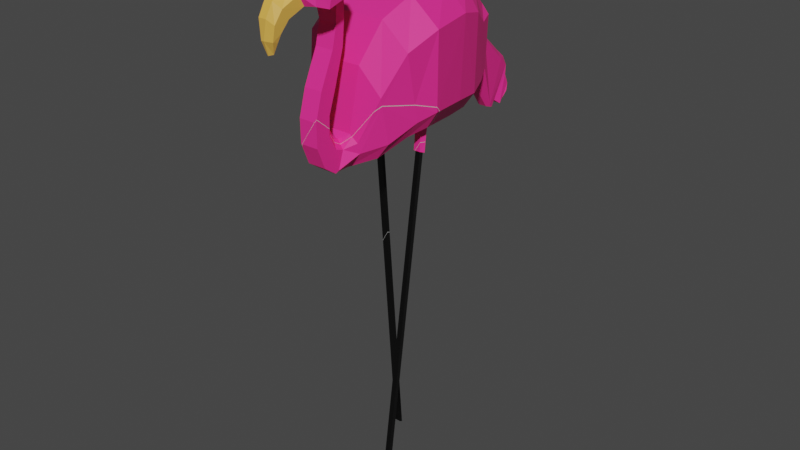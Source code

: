# Source: Flamingo_Broken.blend  (saved by Blender 2.82.7; exported with 4.5.12 LTS)
import bpy
from mathutils import Matrix  # noqa: F401  (used for matrix-valued properties, if any)

bpy.ops.wm.read_factory_settings(use_empty=True)
scene = bpy.context.scene
scene.name = 'Scene'

# ---- collections
col_collection = bpy.data.collections.new('Collection'); scene.collection.children.link(col_collection)

# ---- materials (node trees are filled in below, after node groups)
mat_material = bpy.data.materials.new('Material')
mat_material.alpha_threshold = 0.0
mat_material.use_transparent_shadow = False
mat_material.line_color = (0.0, 0.0, 0.0, 1.0)
mat_material_001 = bpy.data.materials.new('Material.001')
mat_material_001.use_transparent_shadow = False
mat_material_002 = bpy.data.materials.new('Material.002')
mat_material_002.use_transparent_shadow = False
mat_material_003 = bpy.data.materials.new('Material.003')
mat_material_003.use_transparent_shadow = False

# ---- material node trees
mat_material.use_nodes = True; mat_material.node_tree.nodes.clear()
_N = mat_material.node_tree.nodes; _L = mat_material.node_tree.links
n0 = _N.new('ShaderNodeOutputMaterial'); n0.name = 'Material Output'; n0.location = (300, 300)
n1 = _N.new('ShaderNodeBsdfPrincipled'); n1.name = 'Principled BSDF'; n1.location = (10, 300)
n1.distribution = 'GGX'
n1.subsurface_method = 'BURLEY'
n1.inputs[2].default_value = 0.4
n1.inputs[3].default_value = 1.45
n1.inputs[27].default_value = (0.0, 0.0, 0.0, 1.0)
n1.inputs[28].default_value = 1.0
_L.new(n1.outputs[0], n0.inputs[0])
n0.is_active_output = True
mat_material_001.use_nodes = True; mat_material_001.node_tree.nodes.clear()
_N = mat_material_001.node_tree.nodes; _L = mat_material_001.node_tree.links
n0 = _N.new('ShaderNodeOutputMaterial'); n0.name = 'Material Output'; n0.location = (300, 300)
n1 = _N.new('ShaderNodeBsdfPrincipled'); n1.name = 'Principled BSDF'; n1.location = (10, 300)
n1.distribution = 'GGX'
n1.subsurface_method = 'BURLEY'
n1.inputs[0].default_value = (1.0, 0.02843, 0.2754, 1.0)
n1.inputs[3].default_value = 1.45
n1.inputs[27].default_value = (0.0, 0.0, 0.0, 1.0)
n1.inputs[28].default_value = 1.0
_L.new(n1.outputs[0], n0.inputs[0])
n0.is_active_output = True
mat_material_002.use_nodes = True; mat_material_002.node_tree.nodes.clear()
_N = mat_material_002.node_tree.nodes; _L = mat_material_002.node_tree.links
n0 = _N.new('ShaderNodeOutputMaterial'); n0.name = 'Material Output'; n0.location = (300, 300)
n1 = _N.new('ShaderNodeBsdfPrincipled'); n1.name = 'Principled BSDF'; n1.location = (10, 300)
n1.distribution = 'GGX'
n1.subsurface_method = 'BURLEY'
n1.inputs[0].default_value = (0.0, 0.0, 0.0, 1.0)
n1.inputs[3].default_value = 1.45
n1.inputs[27].default_value = (0.0, 0.0, 0.0, 1.0)
n1.inputs[28].default_value = 1.0
_L.new(n1.outputs[0], n0.inputs[0])
n0.is_active_output = True
mat_material_003.use_nodes = True; mat_material_003.node_tree.nodes.clear()
_N = mat_material_003.node_tree.nodes; _L = mat_material_003.node_tree.links
n0 = _N.new('ShaderNodeOutputMaterial'); n0.name = 'Material Output'; n0.location = (300, 300)
n1 = _N.new('ShaderNodeBsdfPrincipled'); n1.name = 'Principled BSDF'; n1.location = (10, 300)
n1.distribution = 'GGX'
n1.subsurface_method = 'BURLEY'
n1.inputs[0].default_value = (0.8, 0.4348, 0.07629, 1.0)
n1.inputs[3].default_value = 1.45
n1.inputs[27].default_value = (0.0, 0.0, 0.0, 1.0)
n1.inputs[28].default_value = 1.0
_L.new(n1.outputs[0], n0.inputs[0])
n0.is_active_output = True

# ---- world
world_world = bpy.data.worlds.new('World'); scene.world = world_world
world_world.use_nodes = True; world_world.node_tree.nodes.clear()
_N = world_world.node_tree.nodes; _L = world_world.node_tree.links
n0 = _N.new('ShaderNodeOutputWorld'); n0.name = 'World Output'; n0.location = (300, 300)
n1 = _N.new('ShaderNodeBackground'); n1.name = 'Background'; n1.location = (10, 300)
n1.inputs[0].default_value = (0.05088, 0.05088, 0.05088, 1.0)
_L.new(n1.outputs[0], n0.inputs[0])
n0.is_active_output = True
world_world.color = (0.05088, 0.05088, 0.05088)
world_world.use_sun_shadow = False
world_world.sun_shadow_jitter_overblur = 0.0

# ---- meshes
me_flamingo_cell_004 = bpy.data.meshes.new('Flamingo_cell.004')
me_flamingo_cell_004.from_pydata([(-0.06727, -1.166, -0.5407), (0.06727, -1.166, -0.5407), (0.06727, -1.225, -0.3934), (0.06727, -1.227, -0.2264), (0.1378, -0.9453, -0.4277), (0.06727, -1.002, -0.4696), (0.06727, -1.065, -0.4483), (0.06727, -1.117, -0.3432), (0.4301, -0.5339, -0.275), (0.372, -0.6566, -0.3219), (0.289, -0.6516, -0.4395), (0.2706, -0.8109, -0.4437), (0.1772, -0.8057, -0.5613), (-0.03235, -0.9238, -0.6209), (0.1378, -0.9266, -0.5027), (0.03235, -0.9238, -0.6209), (-0.06727, -1.043, -0.5944), (-0.03586, -1.051, -0.6198), (-0.06727, -1.072, -0.6055), (0.03586, -1.051, -0.6198), (0.06727, -1.043, -0.5944), (0.06727, -1.072, -0.6055), (0.3531, -0.5331, -0.394), (0.4311, -0.5351, -0.2426), (0.4253, -0.5045, -0.2768), (0.3764, -0.686, -0.1976), (0.2843, -0.8828, -0.1697), (0.2428, -0.9115, -0.2073), (0.09725, -0.9493, -0.3921), (0.06727, -1.222, -0.2085), (0.06727, -1.115, -0.2978), (0.04994, -1.101, -0.3356), (0.05231, -1.227, -0.2264), (-0.05882, -1.225, -0.3934), (0.3472, -0.5001, -0.3966), (0.03822, -0.9929, -0.4434), (0.02959, -1.035, -0.4207), (0.3316, -0.5264, -0.3978), (0.3304, -0.5331, -0.394), (0.233, -0.6516, -0.4395), (-0.06727, -1.217, -0.4124), (0.0643, -0.8057, -0.5613), (-0.06727, -1.034, -0.5662), (-0.07591, -1.029, -0.5831), (-0.03804, -0.9191, -0.6185), (-0.03803, -0.9239, -0.6145), (0.4311, -0.5351, -0.2426), (0.4253, -0.5045, -0.2768), (0.3764, -0.686, -0.1976), (0.2843, -0.8828, -0.1697), (0.2428, -0.9115, -0.2073), (0.09725, -0.9493, -0.3921), (0.06727, -1.115, -0.2978), (0.04994, -1.101, -0.3356), (0.06727, -1.222, -0.2085), (0.05231, -1.227, -0.2264), (-0.05882, -1.225, -0.3934), (0.3472, -0.5001, -0.3966), (0.03822, -0.9929, -0.4434), (0.02959, -1.035, -0.4207), (0.3316, -0.5264, -0.3978), (0.3304, -0.5331, -0.394), (0.233, -0.6516, -0.4395), (-0.06727, -1.217, -0.4124), (0.0643, -0.8057, -0.5613), (-0.06727, -1.034, -0.5662), (-0.07591, -1.029, -0.5831), (-0.03804, -0.9191, -0.6185), (-0.03803, -0.9239, -0.6145)], [], [(8, 46, 48, 9), (41, 12, 15, 13, 67), (9, 48, 49, 11), (11, 49, 50, 4, 14), (14, 4, 5, 20), (13, 15, 19, 17), (0, 1, 2, 56, 63), (16, 18, 0, 63, 65), (6, 5, 58, 59), (16, 17, 18), (19, 20, 21), (8, 9, 10, 22), (9, 11, 12, 10), (11, 14, 15, 12), (19, 15, 14, 20), (13, 17, 16, 43, 45), (17, 19, 21, 1, 0, 18), (59, 53, 7, 6), (1, 21, 20, 5, 6, 7, 52, 54, 3, 2), (57, 47, 8, 22), (60, 57, 22), (24, 34, 37, 61, 62, 64, 44, 68, 66, 42, 40, 33, 32, 29, 30, 31, 36, 35, 28, 27, 26, 25, 23), (45, 67, 13), (65, 43, 16), (50, 51, 4), (38, 60, 22), (51, 58, 5, 4), (39, 38, 22, 10), (47, 46, 8), (53, 52, 7), (55, 56, 2, 3), (54, 55, 3), (41, 39, 10, 12)])
me_flamingo_cell_004.polygons.foreach_set('material_index', [1, 1, 1, 1, 1, 1, 1, 1, 1, 1, 1, 1, 1, 1, 1, 1, 1, 1, 1, 1, 1, 0, 1, 1, 1, 1, 1, 1, 1, 1, 1, 1, 1])
_k = set([(23, 24), (23, 25), (24, 34), (25, 26), (26, 27), (27, 28), (28, 35), (29, 30), (29, 32), (30, 31), (31, 36), (32, 33), (33, 40), (34, 37), (35, 36), (37, 61), (38, 39), (38, 60), (39, 41), (40, 42), (41, 67), (42, 66), (43, 45), (43, 65), (44, 64), (44, 68), (45, 67), (46, 47), (46, 48), (47, 57), (48, 49), (49, 50), (50, 51), (51, 58), (52, 53), (52, 54), (53, 59), (54, 55), (55, 56), (56, 63), (57, 60), (58, 59), (61, 62), (62, 64), (63, 65), (66, 68)])
me_flamingo_cell_004.attributes.new('sharp_edge', 'BOOLEAN', 'EDGE').data.foreach_set('value', [ (min(e.vertices), max(e.vertices)) in _k for e in me_flamingo_cell_004.edges])
_uv = me_flamingo_cell_004.uv_layers.new(name='UVMap')
_uv.uv.foreach_set('vector', [0.433, 0.7471, 0.4325, 0.7553, 0.3685, 0.7667, 0.3809, 0.7353, 0.3177, 0.675, 0.3177, 0.675, 0.2676, 0.66, 0.2676, 0.66, 0.2696, 0.6606, 0.3809, 0.7353, 0.3685, 0.7667, 0.285, 0.7737, 0.3155, 0.7046, 0.3155, 0.7046, 0.285, 0.7737, 0.2728, 0.7642, 0.2585, 0.7087, 0.2664, 0.6898, 0.2664, 0.6898, 0.2585, 0.7087, 0.2346, 0.6981, 0.2171, 0.6667, 0.2676, 0.66, 0.2676, 0.66, 0.2136, 0.6603, 0.2136, 0.6603, 0.1651, 0.6802, 0.1651, 0.6802, 0.1399, 0.7173, 0.1399, 0.7173, 0.1432, 0.7125, 0.2171, 0.6667, 0.2048, 0.6639, 0.1651, 0.6802, 0.1432, 0.7125, 0.2211, 0.6738, 0.2076, 0.7035, 0.2346, 0.6981, 0.2383, 0.7047, 0.2203, 0.7104, 0.2171, 0.6667, 0.2136, 0.6603, 0.2048, 0.6639, 0.2136, 0.6603, 0.2171, 0.6667, 0.2048, 0.6639, 0.433, 0.7471, 0.3809, 0.7353, 0.383, 0.7057, 0.4333, 0.7172, 0.3809, 0.7353, 0.3155, 0.7046, 0.3177, 0.675, 0.383, 0.7057, 0.3155, 0.7046, 0.2664, 0.6898, 0.2676, 0.66, 0.3177, 0.675, 0.2136, 0.6603, 0.2676, 0.66, 0.2664, 0.6898, 0.2171, 0.6667, 0.2676, 0.66, 0.2136, 0.6603, 0.2171, 0.6667, 0.2232, 0.6695, 0.2676, 0.6616, 0.2136, 0.6603, 0.2136, 0.6603, 0.2048, 0.6639, 0.1651, 0.6802, 0.1651, 0.6802, 0.2048, 0.6639, 0.2203, 0.7104, 0.1925, 0.7319, 0.1856, 0.73, 0.2076, 0.7035, 0.1651, 0.6802, 0.2048, 0.6639, 0.2171, 0.6667, 0.2346, 0.6981, 0.2076, 0.7035, 0.1856, 0.73, 0.1864, 0.7414, 0.1412, 0.7639, 0.139, 0.7594, 0.1399, 0.7173, 0.4473, 0.7165, 0.4454, 0.7467, 0.433, 0.7471, 0.4333, 0.7172, 0.4361, 0.7162, 0.4473, 0.7165, 0.4333, 0.7172, 0.5523, 0.4728, 0.5505, 0.3846, 0.5612, 0.378, 0.5639, 0.3794, 0.6122, 0.3198, 0.6749, 0.1957, 0.721, 0.1285, 0.723, 0.1305, 0.7656, 0.1311, 0.7676, 0.1427, 0.8423, 0.2174, 0.8454, 0.2299, 0.8463, 0.3538, 0.8442, 0.3682, 0.8008, 0.3248, 0.795, 0.2998, 0.7683, 0.2506, 0.751, 0.2429, 0.7333, 0.2906, 0.7179, 0.4364, 0.7062, 0.4706, 0.6261, 0.4925, 0.5647, 0.4917, 0.2676, 0.6616, 0.2696, 0.6606, 0.2676, 0.66, 0.2211, 0.6738, 0.2232, 0.6695, 0.2171, 0.6667, 0.2728, 0.7642, 0.2568, 0.7176, 0.2585, 0.7087, 0.4333, 0.7172, 0.4361, 0.7162, 0.4333, 0.7172, 0.2568, 0.7176, 0.2383, 0.7047, 0.2346, 0.6981, 0.2585, 0.7087, 0.383, 0.7057, 0.4333, 0.7172, 0.4333, 0.7172, 0.383, 0.7057, 0.4454, 0.7467, 0.4325, 0.7553, 0.433, 0.7471, 0.1925, 0.7319, 0.1864, 0.7414, 0.1856, 0.73, 0.139, 0.7594, 0.1399, 0.7173, 0.1399, 0.7173, 0.139, 0.7594, 0.1412, 0.7639, 0.139, 0.7594, 0.139, 0.7594, 0.3177, 0.675, 0.383, 0.7057, 0.383, 0.7057, 0.3177, 0.675])
me_flamingo_cell_004.materials.append(mat_material)
me_flamingo_cell_004.materials.append(mat_material_001)
me_flamingo_cell_004.materials.append(mat_material_002)
me_flamingo_cell_004.materials.append(mat_material_003)
me_flamingo_cell_004.use_remesh_fix_poles = True
me_flamingo_cell_004.use_remesh_preserve_attributes = False
me_flamingo_cell_004.use_mirror_vertex_groups = False
me_flamingo_cell_004.update()
me_flamingo_cell_002 = bpy.data.meshes.new('Flamingo_cell.002')
me_flamingo_cell_002.from_pydata([(-0.06727, -1.225, -0.3934), (-0.06727, -1.227, -0.2264), (-0.06727, -1.174, -0.04396), (0.06727, -1.174, -0.04396), (-0.06727, -1.069, 0.1824), (0.06727, -1.069, 0.1824), (-0.06727, -1.032, 0.3341), (0.06727, -1.032, 0.3341), (-0.08199, -1.045, 0.455), (0.08199, -1.045, 0.455), (-0.1963, -1.115, 0.5121), (0.1963, -1.115, 0.5121), (-0.2005, -1.224, 0.4843), (0.2005, -1.224, 0.4843), (-0.1653, -1.297, 0.5077), (0.1653, -1.297, 0.5077), (-0.09946, -1.321, 0.5041), (0.09946, -1.321, 0.5041), (-0.07672, -1.42, 0.4491), (0.07672, -1.42, 0.4491), (-0.06113, -1.469, 0.3757), (0.06113, -1.469, 0.3757), (-0.04526, -1.483, 0.3223), (0.04526, -1.483, 0.3223), (0.01849, -1.492, 0.2518), (0.04964, 0.5961, -0.6607), (-0.04964, 0.5961, -0.6607), (0.03472, 0.6388, -0.6267), (-0.03472, 0.6388, -0.6267), (0.05379, 0.6904, -0.6627), (-0.05379, 0.6904, -0.6627), (0.03194, 0.7262, -0.6615), (-0.03194, 0.7262, -0.6615), (0.2724, 0.1465, 0.1102), (0.1973, 0.1444, 0.2918), (0.2268, -0.02133, 0.4058), (0.3483, -0.02077, 0.2272), (-0.1973, 0.1444, 0.2918), (-0.2724, 0.1465, 0.1102), (-0.3483, -0.02077, 0.2272), (-0.2268, -0.02133, 0.4058), (-0.3982, -0.2229, 0.2762), (-0.228, -0.2219, 0.4532), (0.228, -0.2219, 0.4532), (0.3982, -0.2229, 0.2762), (-0.4469, -0.5531, 0.2585), (-0.236, -0.5546, 0.435), (0.236, -0.5546, 0.435), (0.4469, -0.5531, 0.2585), (-0.3887, -0.7688, 0.1527), (-0.2005, -0.7779, 0.3256), (0.2005, -0.7779, 0.3256), (0.3887, -0.7688, 0.1527), (-0.2871, -0.8973, -0.1145), (-0.1236, -0.9062, 0.05803), (0.1236, -0.9062, 0.05803), (0.2871, -0.8973, -0.1145), (-0.1378, -0.9453, -0.4277), (-0.07912, -0.9511, -0.3763), (0.07912, -0.9511, -0.3763), (-0.06727, -1.002, -0.4696), (-0.008911, -0.9841, -0.417), (0.008911, -0.9841, -0.417), (-0.06727, -1.065, -0.4483), (-0.009437, -1.019, -0.406), (0.009437, -1.019, -0.406), (-0.06727, -1.117, -0.3432), (-0.009803, -1.063, -0.3181), (0.009803, -1.063, -0.3181), (-0.06727, -1.112, -0.2139), (-0.01004, -1.059, -0.2082), (0.01004, -1.059, -0.2082), (0.06727, -1.112, -0.2139), (-0.06727, -1.054, -0.04972), (-0.01017, -1.004, -0.0521), (0.01017, -1.004, -0.0521), (0.06727, -1.054, -0.04972), (-0.06727, -0.9817, 0.1828), (-0.01019, -0.9314, 0.1831), (0.01019, -0.9314, 0.1831), (0.06727, -0.9817, 0.1828), (-0.06727, -0.9647, 0.3482), (-0.01012, -0.9138, 0.3589), (0.01012, -0.9138, 0.3589), (0.06727, -0.9647, 0.3482), (-0.08199, -0.9788, 0.4817), (-0.02468, -0.9292, 0.5018), (0.02468, -0.9292, 0.5018), (0.08199, -0.9788, 0.4817), (-0.1963, -1.072, 0.6246), (-0.1389, -1.05, 0.682), (0.1389, -1.05, 0.682), (0.1963, -1.072, 0.6246), (-0.2005, -1.179, 0.6675), (-0.1431, -1.164, 0.7282), (0.1431, -1.164, 0.7282), (0.2005, -1.179, 0.6675), (-0.1653, -1.291, 0.6664), (-0.1079, -1.288, 0.7285), (0.1079, -1.288, 0.7285), (0.1653, -1.291, 0.6664), (-0.09946, -1.361, 0.5766), (-0.04212, -1.383, 0.6186), (0.04212, -1.383, 0.6186), (0.09946, -1.361, 0.5766), (-0.07672, -1.467, 0.517), (-0.02882, -1.495, 0.5582), (0.02882, -1.495, 0.5582), (0.07672, -1.467, 0.517), (-0.06113, -1.516, 0.4313), (-0.02739, -1.548, 0.4698), (0.02739, -1.548, 0.4698), (0.06113, -1.516, 0.4313), (-0.04526, -1.519, 0.3327), (-0.01027, -1.555, 0.343), (0.01027, -1.555, 0.343), (0.04526, -1.519, 0.3327), (-0.002598, -1.519, 0.2487), (-0.01849, -1.492, 0.2518), (0.002598, -1.519, 0.2487), (0.2129, 0.2824, 0.1205), (0.1555, 0.2848, 0.1835), (-0.1555, 0.2848, 0.1835), (-0.2129, 0.2824, 0.1205), (0.0938, 0.4202, -0.1053), (0.03038, 0.4283, -0.04853), (-0.03038, 0.4283, -0.04853), (-0.0938, 0.4202, -0.1053), (0.06834, 0.6629, -0.3156), (0.01278, 0.6801, -0.2637), (-0.01278, 0.6801, -0.2637), (-0.06834, 0.6629, -0.3156), (0.05379, 0.7453, -0.3839), (0.00925, 0.7708, -0.3364), (-0.00925, 0.7708, -0.3364), (-0.05379, 0.7453, -0.3839), (0.05379, 0.7407, -0.455), (0.008366, 0.7693, -0.4067), (-0.008366, 0.7693, -0.4067), (-0.05379, 0.7407, -0.455), (0.05379, 0.7735, -0.5281), (0.005572, 0.8033, -0.4797), (-0.005572, 0.8033, -0.4797), (-0.05379, 0.7735, -0.5281), (0.005081, 0.7976, -0.5236), (0.05379, 0.7647, -0.5871), (-0.05379, 0.7647, -0.5871), (-0.005081, 0.7976, -0.5236), (0.162, 0.1681, -0.4195), (0.2558, 0.167, -0.3004), (0.3316, -0.01381, -0.3187), (0.2453, -0.01352, -0.4377), (-0.2558, 0.167, -0.3004), (-0.162, 0.1681, -0.4195), (-0.2453, -0.01352, -0.4377), (-0.3316, -0.01381, -0.3187), (-0.2692, -0.2752, -0.4227), (-0.3815, -0.2363, -0.2934), (0.3815, -0.2363, -0.2934), (0.2956, -0.4561, -0.4086), (-0.284, -0.3151, -0.4125), (-0.4301, -0.5339, -0.275), (0.2777, -0.5097, -0.4073), (-0.289, -0.6516, -0.4395), (-0.372, -0.6566, -0.3219), (-0.1772, -0.8057, -0.5613), (-0.2706, -0.8109, -0.4437), (-0.1378, -0.9266, -0.5027), (0.1159, 0.2635, -0.363), (0.2129, 0.2646, -0.2424), (-0.2129, 0.2646, -0.2424), (-0.1159, 0.2635, -0.363), (0.02112, 0.3779, -0.4042), (0.1235, 0.3818, -0.2845), (-0.1235, 0.3818, -0.2845), (-0.02112, 0.3779, -0.4042), (0.06, 0.5588, -0.6282), (0.02918, 0.5509, -0.6518), (0.05634, 0.5755, -0.6566), (-0.02918, 0.5509, -0.6518), (-0.06, 0.5588, -0.6282), (-0.05634, 0.5755, -0.6566), (-0.3, -0.2368, -0.4122), (-0.3531, -0.5331, -0.394), (0.3, -0.2358, -0.4178), (-0.2614, -0.3028, -0.4696), (-0.2749, -0.3436, -0.4892), (0.2592, -0.4823, -0.4637), (0.2774, -0.4485, -0.4829), (0.0, -0.01352, -0.4377), (0.0, -0.2368, -0.4122), (0.0, -0.5331, -0.394), (0.01319, -0.3575, -0.4086), (-0.003159, -0.4124, -0.4099), (0.008979, -0.3529, -0.4771), (-0.002732, -0.4236, -0.4745), (0.1946, -0.01352, -0.4377), (0.238, -0.236, -0.4167), (0.2802, -0.5331, -0.394), (0.2373, -0.4358, -0.4086), (0.2197, -0.4896, -0.4078), (0.2219, -0.4352, -0.4957), (0.2051, -0.4702, -0.466), (-0.2272, -0.2368, -0.4122), (-0.2674, -0.5331, -0.394), (-0.2007, -0.2962, -0.4142), (-0.2159, -0.3387, -0.4119), (-0.1958, -0.3126, -0.4675), (-0.2089, -0.3457, -0.49), (-0.2573, -0.3024, -0.6133), (-0.2657, -0.3208, -0.6162), (-0.2051, -0.3099, -0.6157), (-0.213, -0.3262, -0.6121), (0.2219, -0.452, -0.6041), (0.2051, -0.4823, -0.6049), (-0.2614, -0.296, -0.6136), (-0.2749, -0.3257, -0.6162), (-0.1958, -0.3053, -0.6158), (-0.2089, -0.3325, -0.6119), (0.4313, -0.5352, -0.2381), (0.4247, -0.5005, -0.2771), (0.3766, -0.6872, -0.1922), (0.2846, -0.8842, -0.1643), (0.2471, -0.9102, -0.1985), (0.0958, -0.9495, -0.3909), (0.06727, -1.221, -0.2058), (0.06727, -1.115, -0.2946), (0.04874, -1.1, -0.3351), (0.0501, -1.227, -0.2264), (-0.06082, -1.225, -0.3934), (0.3465, -0.4963, -0.3969), (0.03702, -0.9925, -0.4423), (0.02849, -1.034, -0.4199), (0.3292, -0.5257, -0.3982), (0.3278, -0.5331, -0.394), (0.2306, -0.6516, -0.4395), (-0.06727, -1.219, -0.4079), (0.2592, -0.4862, -0.5354), (0.2145, -0.4836, -0.6042), (0.06217, -0.8057, -0.5613), (-0.06727, -1.033, -0.5639), (-0.07659, -1.028, -0.5823), (0.2774, -0.4544, -0.535), (0.2309, -0.4537, -0.6049), (-0.03917, -0.9182, -0.6181), (-0.03916, -0.9239, -0.6132), (0.2257, -0.4594, -0.6079), (0.2152, -0.4781, -0.6078), (-0.213, -0.2609, -1.427), (-0.2573, -0.2299, -1.519), (-0.2051, -0.2448, -1.429), (-0.2657, -0.2488, -1.515), (0.2257, -0.4594, -0.6079), (0.2309, -0.4537, -0.6049), (0.2152, -0.4781, -0.6078), (0.2145, -0.4836, -0.6042), (0.4313, -0.5352, -0.2381), (0.4247, -0.5005, -0.2771), (0.3766, -0.6872, -0.1922), (0.2846, -0.8842, -0.1643), (0.2471, -0.9102, -0.1985), (0.0958, -0.9495, -0.3909), (0.06727, -1.115, -0.2946), (0.04874, -1.1, -0.3351), (0.06727, -1.221, -0.2058), (0.0501, -1.227, -0.2264), (-0.06082, -1.225, -0.3934), (0.3465, -0.4963, -0.3969), (0.03702, -0.9925, -0.4423), (0.02849, -1.034, -0.4199), (0.3292, -0.5257, -0.3982), (0.3278, -0.5331, -0.394), (0.2306, -0.6516, -0.4395), (-0.06727, -1.219, -0.4079), (0.2592, -0.4862, -0.5354), (0.2774, -0.4544, -0.535), (0.06217, -0.8057, -0.5613), (-0.06727, -1.033, -0.5639), (-0.07659, -1.028, -0.5823), (-0.03917, -0.9182, -0.6181), (-0.03916, -0.9239, -0.6132), (-0.2657, -0.2488, -1.515), (-0.213, -0.2609, -1.427), (-0.2051, -0.2448, -1.429), (-0.2573, -0.2299, -1.519)], [], [(37, 34, 121, 122), (150, 36, 44, 158), (160, 156, 185, 186), (33, 149, 169, 120), (34, 37, 40, 35), (196, 151, 184, 197), (43, 42, 46, 47), (39, 155, 157, 41), (35, 40, 42, 43), (158, 44, 48, 256, 257), (45, 161, 164, 49), (41, 157, 161, 45), (144, 145, 31, 32, 146, 147), (47, 46, 50, 51), (53, 166, 167, 57), (51, 50, 54, 55), (49, 164, 166, 53), (55, 54, 58, 59), (154, 189, 190, 203, 182), (59, 58, 61, 62), (57, 167, 278, 277, 60), (62, 61, 64, 65), (4, 6, 81, 77, 73, 69, 66, 63, 60, 277, 236, 0, 1, 2), (65, 64, 67, 68), (68, 67, 70, 71), (0, 266, 265, 1), (2, 3, 5, 4), (71, 70, 74, 75), (1, 265, 264, 3, 2), (75, 74, 78, 79), (6, 7, 9, 8), (79, 78, 82, 83), (4, 5, 7, 6), (81, 6, 8, 85), (9, 88, 92, 11), (85, 8, 10, 89), (7, 84, 88, 9), (83, 82, 86, 87), (11, 92, 96, 13), (87, 86, 90, 91), (8, 9, 11, 10), (89, 10, 12, 93), (12, 13, 15, 14), (91, 90, 94, 95), (10, 11, 13, 12), (93, 12, 14, 97), (15, 100, 104, 17), (97, 14, 16, 101), (13, 96, 100, 15), (95, 94, 98, 99), (103, 102, 106, 107), (99, 98, 102, 103), (14, 15, 17, 16), (101, 16, 18, 105), (18, 19, 21, 20), (16, 17, 19, 18), (105, 18, 20, 109), (17, 104, 108, 19), (21, 112, 116, 23), (109, 20, 22, 113), (19, 108, 112, 21), (107, 106, 110, 111), (22, 23, 24, 118), (111, 110, 114, 115), (20, 21, 23, 22), (113, 22, 118), (170, 123, 127, 174), (23, 116, 24), (115, 114, 117, 119), (174, 127, 131, 180), (152, 38, 123, 170), (155, 39, 38, 152), (120, 169, 173, 124), (122, 121, 125, 126), (132, 25, 27, 136), (126, 125, 129, 130), (124, 173, 176, 128), (136, 27, 29, 140), (130, 129, 133, 134), (28, 139, 143, 30), (25, 26, 28, 27), (26, 135, 139, 28), (134, 133, 137, 138), (138, 137, 141, 142), (140, 29, 31, 145), (27, 28, 30, 29), (29, 30, 32, 31), (30, 143, 146, 32), (142, 141, 144, 147), (34, 35, 36, 33), (40, 37, 38, 39), (39, 41, 42, 40), (44, 36, 35, 43), (46, 42, 41, 45), (43, 47, 48, 44), (47, 51, 52, 48), (45, 49, 50, 46), (49, 53, 54, 50), (56, 52, 51, 55), (55, 59, 261, 260, 56), (53, 57, 58, 54), (59, 62, 268, 261), (57, 60, 61, 58), (60, 63, 64, 61), (65, 68, 263, 269), (63, 66, 67, 64), (66, 69, 70, 67), (72, 262, 263, 68, 71), (69, 73, 74, 70), (76, 72, 71, 75), (75, 79, 80, 76), (73, 77, 78, 74), (77, 81, 82, 78), (84, 80, 79, 83), (83, 87, 88, 84), (81, 85, 86, 82), (85, 89, 90, 86), (92, 88, 87, 91), (89, 93, 94, 90), (96, 92, 91, 95), (95, 99, 100, 96), (93, 97, 98, 94), (97, 101, 102, 98), (104, 100, 99, 103), (106, 102, 101, 105), (103, 107, 108, 104), (107, 111, 112, 108), (105, 109, 110, 106), (109, 113, 114, 110), (116, 112, 111, 115), (115, 119, 24, 116), (113, 118, 117, 114), (121, 34, 33, 120), (37, 122, 123, 38), (122, 126, 127, 123), (120, 124, 125, 121), (124, 128, 129, 125), (131, 127, 126, 130), (130, 134, 135, 131), (128, 132, 133, 129), (134, 138, 139, 135), (132, 136, 137, 133), (136, 140, 141, 137), (143, 139, 138, 142), (142, 147, 146, 143), (140, 145, 144, 141), (149, 33, 36, 150), (176, 177, 178), (179, 180, 181), (153, 154, 155, 152), (151, 148, 149, 150), (150, 158, 184, 151), (157, 155, 154, 182), (182, 183, 161, 157), (158, 257, 267, 184), (164, 161, 183, 163), (163, 165, 166, 164), (167, 166, 165, 279, 280), (148, 168, 169, 149), (171, 153, 152, 170), (175, 171, 170, 174), (173, 169, 168, 172), (172, 177, 176, 173), (179, 175, 174, 180), (156, 160, 183, 182), (162, 159, 184, 267, 270), (205, 156, 182, 203), (200, 162, 270, 271, 198), (202, 201, 213, 214), (206, 160, 186, 208), (159, 162, 187, 188), (199, 159, 188, 201), (205, 192, 194, 207), (200, 193, 195, 202), (207, 194, 195, 208), (206, 193, 191, 204), (199, 192, 190, 197), (172, 175, 179, 177), (148, 151, 196, 189, 154, 153), (76, 80, 84, 7, 5, 3, 264, 262, 72), (165, 276, 279), (177, 179, 181, 26, 25, 178), (171, 175, 172, 168), (159, 199, 197, 184), (162, 200, 202, 187), (192, 199, 201, 194), (194, 201, 202, 195), (193, 200, 198, 191), (189, 196, 197, 190), (191, 198, 271, 272, 163, 183, 204), (148, 153, 171, 168), (160, 206, 204, 183), (208, 186, 216, 218), (156, 205, 207, 185), (193, 206, 208, 195), (192, 205, 203, 190), (188, 187, 274, 275), (201, 188, 275, 243, 213), (187, 202, 214, 255, 274), (211, 212, 282, 283), (185, 207, 217, 215), (186, 185, 215, 216), (207, 208, 218, 217), (254, 255, 214), (246, 254, 214, 213), (209, 210, 216, 215), (211, 209, 215, 217), (210, 212, 218, 216), (212, 211, 217, 218), (209, 211, 283, 284), (212, 210, 281, 282), (210, 209, 284, 281), (119, 117, 118, 24), (26, 181, 180), (135, 26, 180, 131), (176, 178, 25), (176, 25, 132, 128), (248, 251, 249, 250), (259, 258, 52, 56), (258, 256, 48, 52), (229, 273, 240, 241, 245, 244, 239, 235, 234, 233, 230, 220, 219, 221, 222, 223, 224, 231, 232, 227, 226, 225, 228), (242, 237, 238, 247, 252, 253), (260, 259, 56), (269, 268, 62, 65), (163, 272, 276, 165), (236, 266, 0), (243, 246, 213), (280, 278, 167)])
me_flamingo_cell_002.polygons.foreach_set('material_index', [1, 1, 1, 1, 1, 1, 1, 1, 1, 1, 1, 1, 1, 1, 1, 1, 1, 1, 1, 1, 1, 1, 1, 1, 1, 1, 1, 1, 1, 1, 1, 1, 1, 1, 1, 1, 1, 1, 1, 1, 1, 1, 1, 1, 1, 1, 1, 1, 1, 1, 3, 1, 1, 3, 3, 3, 3, 3, 3, 3, 3, 3, 3, 3, 3, 3, 1, 3, 3, 1, 1, 1, 1, 1, 1, 1, 1, 1, 1, 1, 1, 1, 1, 1, 1, 1, 1, 1, 1, 1, 1, 1, 1, 1, 1, 1, 1, 1, 1, 1, 1, 1, 1, 1, 1, 1, 1, 1, 1, 1, 1, 1, 1, 1, 1, 1, 1, 1, 1, 1, 1, 1, 1, 1, 3, 3, 3, 3, 3, 3, 3, 3, 1, 1, 1, 1, 1, 1, 1, 1, 1, 1, 1, 1, 1, 1, 1, 1, 1, 1, 1, 1, 1, 1, 1, 1, 1, 1, 1, 1, 1, 1, 1, 1, 1, 1, 1, 1, 1, 1, 1, 1, 1, 1, 1, 1, 1, 1, 1, 1, 1, 1, 1, 1, 1, 1, 1, 1, 1, 1, 1, 1, 1, 1, 1, 1, 1, 1, 1, 2, 1, 1, 1, 1, 1, 1, 1, 1, 1, 2, 2, 2, 1, 1, 1, 1, 1, 0, 1, 1, 0, 0, 1, 1, 1, 1, 1, 1])
_k = set([(219, 220), (219, 221), (220, 230), (221, 222), (222, 223), (223, 224), (224, 231), (225, 226), (225, 228), (226, 227), (227, 232), (228, 229), (229, 273), (230, 233), (231, 232), (233, 234), (234, 235), (235, 239), (236, 266), (236, 277), (237, 238), (237, 242), (238, 247), (239, 244), (240, 241), (240, 273), (241, 245), (242, 253), (243, 246), (243, 275), (244, 245), (246, 254), (247, 252), (248, 250), (248, 251), (249, 250), (249, 251), (252, 253), (254, 255), (255, 274), (256, 257), (256, 258), (257, 267), (258, 259), (259, 260), (260, 261), (261, 268), (262, 263), (262, 264), (263, 269), (264, 265), (265, 266), (267, 270), (268, 269), (270, 271), (271, 272), (272, 276), (274, 275), (276, 279), (277, 278), (278, 280), (279, 280), (281, 282), (281, 284), (282, 283), (283, 284)])
me_flamingo_cell_002.attributes.new('sharp_edge', 'BOOLEAN', 'EDGE').data.foreach_set('value', [ (min(e.vertices), max(e.vertices)) in _k for e in me_flamingo_cell_002.edges])
_uv = me_flamingo_cell_002.uv_layers.new(name='UVMap')
_uv.uv.foreach_set('vector', [0.7206, 0.89, 0.7206, 0.89, 0.7801, 0.8627, 0.7801, 0.8627, 0.6535, 0.7361, 0.6505, 0.8737, 0.5648, 0.886, 0.5591, 0.7425, 0.5257, 0.7125, 0.5427, 0.7099, 0.531, 0.6981, 0.5136, 0.6932, 0.7215, 0.8442, 0.7302, 0.7408, 0.7715, 0.7554, 0.7791, 0.8468, 0.7206, 0.89, 0.7206, 0.89, 0.6503, 0.9187, 0.6503, 0.9187, 0.6536, 0.7062, 0.6536, 0.7062, 0.5594, 0.7112, 0.5593, 0.7115, 0.5653, 0.9306, 0.5653, 0.9306, 0.4242, 0.926, 0.4242, 0.926, 0.6505, 0.8737, 0.6535, 0.7361, 0.5591, 0.7425, 0.5648, 0.886, 0.6503, 0.9187, 0.6503, 0.9187, 0.5653, 0.9306, 0.5653, 0.9306, 0.5591, 0.7425, 0.5648, 0.886, 0.4248, 0.8816, 0.4324, 0.7564, 0.4471, 0.7466, 0.4248, 0.8816, 0.433, 0.7471, 0.3809, 0.7353, 0.3333, 0.8549, 0.5648, 0.886, 0.5591, 0.7425, 0.433, 0.7471, 0.4248, 0.8816, 0.9976, 0.6845, 0.9836, 0.6685, 0.9673, 0.6498, 0.9673, 0.6498, 0.9836, 0.6685, 0.9976, 0.6845, 0.4242, 0.926, 0.4242, 0.926, 0.3295, 0.8985, 0.3295, 0.8985, 0.2789, 0.7876, 0.3155, 0.7046, 0.2664, 0.6898, 0.2585, 0.7087, 0.3295, 0.8985, 0.3295, 0.8985, 0.2751, 0.8311, 0.2751, 0.8311, 0.3333, 0.8549, 0.3809, 0.7353, 0.3155, 0.7046, 0.2789, 0.7876, 0.2751, 0.8311, 0.2751, 0.8311, 0.256, 0.7216, 0.256, 0.7216, 0.6536, 0.7062, 0.6536, 0.7062, 0.5589, 0.7126, 0.5589, 0.7126, 0.5589, 0.7126, 0.256, 0.7216, 0.256, 0.7216, 0.242, 0.7114, 0.242, 0.7114, 0.2585, 0.7087, 0.2664, 0.6898, 0.2236, 0.6697, 0.2214, 0.6743, 0.2346, 0.6981, 0.242, 0.7114, 0.242, 0.7114, 0.2271, 0.7141, 0.2271, 0.7141, 0.2061, 0.8624, 0.2219, 0.9006, 0.2503, 0.9042, 0.2431, 0.8625, 0.2125, 0.8039, 0.1879, 0.7625, 0.1856, 0.73, 0.2076, 0.7035, 0.2346, 0.6981, 0.2214, 0.6743, 0.1424, 0.7137, 0.1399, 0.7173, 0.139, 0.7594, 0.1614, 0.8054, 0.2271, 0.7141, 0.2271, 0.7141, 0.2085, 0.7363, 0.2085, 0.7363, 0.2085, 0.7363, 0.2085, 0.7363, 0.2103, 0.764, 0.2103, 0.764, 0.1399, 0.7173, 0.1399, 0.7173, 0.139, 0.7594, 0.139, 0.7594, 0.1614, 0.8054, 0.1614, 0.8054, 0.2061, 0.8624, 0.2061, 0.8624, 0.2103, 0.764, 0.2103, 0.764, 0.2336, 0.8033, 0.2336, 0.8033, 0.139, 0.7594, 0.139, 0.7594, 0.1415, 0.7646, 0.1614, 0.8054, 0.1614, 0.8054, 0.2336, 0.8033, 0.2336, 0.8033, 0.2644, 0.8626, 0.2644, 0.8626, 0.2219, 0.9006, 0.2219, 0.9006, 0.2163, 0.9311, 0.2163, 0.9311, 0.2644, 0.8626, 0.2644, 0.8626, 0.2719, 0.9069, 0.2719, 0.9069, 0.2061, 0.8624, 0.2061, 0.8624, 0.2219, 0.9006, 0.2219, 0.9006, 0.2503, 0.9042, 0.2219, 0.9006, 0.2163, 0.9311, 0.2443, 0.9378, 0.2163, 0.9311, 0.2443, 0.9378, 0.2048, 0.9738, 0.1865, 0.9455, 0.2443, 0.9378, 0.2163, 0.9311, 0.1865, 0.9455, 0.2048, 0.9738, 0.2219, 0.9006, 0.2503, 0.9042, 0.2443, 0.9378, 0.2163, 0.9311, 0.2719, 0.9069, 0.2719, 0.9069, 0.2653, 0.9429, 0.2653, 0.9429, 0.1865, 0.9455, 0.2048, 0.9738, 0.1593, 0.9846, 0.1404, 0.9385, 0.2653, 0.9429, 0.2653, 0.9429, 0.2141, 0.9883, 0.2141, 0.9883, 0.2163, 0.9311, 0.2163, 0.9311, 0.1865, 0.9455, 0.1865, 0.9455, 0.2048, 0.9738, 0.1865, 0.9455, 0.1404, 0.9385, 0.1593, 0.9846, 0.1404, 0.9385, 0.1404, 0.9385, 0.1092, 0.9444, 0.1092, 0.9444, 0.2141, 0.9883, 0.2141, 0.9883, 0.1656, 0.9999, 0.1656, 0.9999, 0.1865, 0.9455, 0.1865, 0.9455, 0.1404, 0.9385, 0.1404, 0.9385, 0.1593, 0.9846, 0.1404, 0.9385, 0.1092, 0.9444, 0.112, 0.9843, 0.1092, 0.9444, 0.112, 0.9843, 0.08237, 0.9617, 0.09907, 0.9434, 0.112, 0.9843, 0.1092, 0.9444, 0.09907, 0.9434, 0.08237, 0.9617, 0.1404, 0.9385, 0.1593, 0.9846, 0.112, 0.9843, 0.1092, 0.9444, 0.1656, 0.9999, 0.1656, 0.9999, 0.1131, 1.0, 0.1131, 1.0, 0.07272, 0.9723, 0.07272, 0.9723, 0.02534, 0.9571, 0.02534, 0.9571, 0.1131, 1.0, 0.1131, 1.0, 0.07272, 0.9723, 0.07272, 0.9723, 0.1092, 0.9444, 0.1092, 0.9444, 0.09907, 0.9434, 0.09907, 0.9434, 0.08237, 0.9617, 0.09907, 0.9434, 0.05713, 0.9296, 0.03734, 0.9467, 0.05713, 0.9296, 0.05713, 0.9296, 0.03636, 0.9111, 0.03636, 0.9111, 0.09907, 0.9434, 0.09907, 0.9434, 0.05713, 0.9296, 0.05713, 0.9296, 0.03734, 0.9467, 0.05713, 0.9296, 0.03636, 0.9111, 0.0167, 0.9251, 0.09907, 0.9434, 0.08237, 0.9617, 0.03734, 0.9467, 0.05713, 0.9296, 0.03636, 0.9111, 0.0167, 0.9251, 0.01519, 0.9003, 0.03066, 0.8976, 0.0167, 0.9251, 0.03636, 0.9111, 0.03066, 0.8976, 0.01519, 0.9003, 0.05713, 0.9296, 0.03734, 0.9467, 0.0167, 0.9251, 0.03636, 0.9111, 0.02534, 0.9571, 0.02534, 0.9571, 0.003079, 0.9348, 0.003079, 0.9348, 0.03066, 0.8976, 0.03066, 0.8976, 0.02683, 0.8799, 0.02683, 0.8799, 0.003079, 0.9348, 0.003079, 0.9348, 0.0, 0.9029, 0.0, 0.9029, 0.03636, 0.9111, 0.03636, 0.9111, 0.03066, 0.8976, 0.03066, 0.8976, 0.01519, 0.9003, 0.03066, 0.8976, 0.02683, 0.8799, 0.7715, 0.7554, 0.7791, 0.8468, 0.8376, 0.7899, 0.8213, 0.7447, 0.03066, 0.8976, 0.01519, 0.9003, 0.02683, 0.8799, 0.0, 0.9029, 0.0, 0.9029, 0.01527, 0.8791, 0.01527, 0.8791, 0.8213, 0.7447, 0.8376, 0.7899, 0.9404, 0.7369, 0.8963, 0.6582, 0.7302, 0.7408, 0.7215, 0.8442, 0.7791, 0.8468, 0.7715, 0.7554, 0.6535, 0.7361, 0.6505, 0.8737, 0.7215, 0.8442, 0.7302, 0.7408, 0.7791, 0.8468, 0.7715, 0.7554, 0.8213, 0.7447, 0.8376, 0.7899, 0.7801, 0.8627, 0.7801, 0.8627, 0.841, 0.8042, 0.841, 0.8042, 0.9754, 0.7197, 0.9121, 0.65, 0.9302, 0.6585, 0.9734, 0.7018, 0.841, 0.8042, 0.841, 0.8042, 0.9478, 0.75, 0.9478, 0.75, 0.8376, 0.7899, 0.8213, 0.7447, 0.8963, 0.6582, 0.9404, 0.7369, 0.9734, 0.7018, 0.9302, 0.6585, 0.9521, 0.6495, 0.9873, 0.6834, 0.9478, 0.75, 0.9478, 0.75, 0.9862, 0.7317, 0.9862, 0.7317, 0.9302, 0.6585, 0.9734, 0.7018, 0.9873, 0.6834, 0.9521, 0.6495, 0.9121, 0.65, 0.9121, 0.65, 0.9302, 0.6585, 0.9302, 0.6585, 0.9121, 0.65, 0.9754, 0.7197, 0.9734, 0.7018, 0.9302, 0.6585, 0.9862, 0.7317, 0.9862, 0.7317, 0.9856, 0.714, 0.9856, 0.714, 0.9856, 0.714, 0.9856, 0.714, 1.0, 0.6956, 1.0, 0.6956, 0.9873, 0.6834, 0.9521, 0.6495, 0.9673, 0.6498, 0.9836, 0.6685, 0.9302, 0.6585, 0.9302, 0.6585, 0.9521, 0.6495, 0.9521, 0.6495, 0.9521, 0.6495, 0.9521, 0.6495, 0.9673, 0.6498, 0.9673, 0.6498, 0.9521, 0.6495, 0.9873, 0.6834, 0.9836, 0.6685, 0.9673, 0.6498, 1.0, 0.6956, 1.0, 0.6956, 0.9976, 0.6845, 0.9976, 0.6845, 0.7206, 0.89, 0.6503, 0.9187, 0.6505, 0.8737, 0.7215, 0.8442, 0.6503, 0.9187, 0.7206, 0.89, 0.7215, 0.8442, 0.6505, 0.8737, 0.6505, 0.8737, 0.5648, 0.886, 0.5653, 0.9306, 0.6503, 0.9187, 0.5648, 0.886, 0.6505, 0.8737, 0.6503, 0.9187, 0.5653, 0.9306, 0.4242, 0.926, 0.5653, 0.9306, 0.5648, 0.886, 0.4248, 0.8816, 0.5653, 0.9306, 0.4242, 0.926, 0.4248, 0.8816, 0.5648, 0.886, 0.4242, 0.926, 0.3295, 0.8985, 0.3333, 0.8549, 0.4248, 0.8816, 0.4248, 0.8816, 0.3333, 0.8549, 0.3295, 0.8985, 0.4242, 0.926, 0.3333, 0.8549, 0.2789, 0.7876, 0.2751, 0.8311, 0.3295, 0.8985, 0.2789, 0.7876, 0.3333, 0.8549, 0.3295, 0.8985, 0.2751, 0.8311, 0.2751, 0.8311, 0.256, 0.7216, 0.2567, 0.718, 0.2734, 0.7664, 0.2789, 0.7876, 0.2789, 0.7876, 0.2585, 0.7087, 0.256, 0.7216, 0.2751, 0.8311, 0.256, 0.7216, 0.242, 0.7114, 0.2385, 0.705, 0.2567, 0.718, 0.2585, 0.7087, 0.2346, 0.6981, 0.242, 0.7114, 0.256, 0.7216, 0.2346, 0.6981, 0.2076, 0.7035, 0.2271, 0.7141, 0.242, 0.7114, 0.2271, 0.7141, 0.2085, 0.7363, 0.193, 0.732, 0.2207, 0.7106, 0.2076, 0.7035, 0.1856, 0.73, 0.2085, 0.7363, 0.2271, 0.7141, 0.1856, 0.73, 0.1879, 0.7625, 0.2103, 0.764, 0.2085, 0.7363, 0.1879, 0.7625, 0.1865, 0.7422, 0.193, 0.732, 0.2085, 0.7363, 0.2103, 0.764, 0.1879, 0.7625, 0.2125, 0.8039, 0.2336, 0.8033, 0.2103, 0.764, 0.2125, 0.8039, 0.1879, 0.7625, 0.2103, 0.764, 0.2336, 0.8033, 0.2336, 0.8033, 0.2644, 0.8626, 0.2431, 0.8625, 0.2125, 0.8039, 0.2125, 0.8039, 0.2431, 0.8625, 0.2644, 0.8626, 0.2336, 0.8033, 0.2431, 0.8625, 0.2503, 0.9042, 0.2719, 0.9069, 0.2644, 0.8626, 0.2503, 0.9042, 0.2431, 0.8625, 0.2644, 0.8626, 0.2719, 0.9069, 0.2719, 0.9069, 0.2653, 0.9429, 0.2443, 0.9378, 0.2503, 0.9042, 0.2503, 0.9042, 0.2443, 0.9378, 0.2653, 0.9429, 0.2719, 0.9069, 0.2443, 0.9378, 0.2048, 0.9738, 0.2141, 0.9883, 0.2653, 0.9429, 0.2048, 0.9738, 0.2443, 0.9378, 0.2653, 0.9429, 0.2141, 0.9883, 0.2048, 0.9738, 0.1593, 0.9846, 0.1656, 0.9999, 0.2141, 0.9883, 0.1593, 0.9846, 0.2048, 0.9738, 0.2141, 0.9883, 0.1656, 0.9999, 0.1656, 0.9999, 0.1131, 1.0, 0.112, 0.9843, 0.1593, 0.9846, 0.1593, 0.9846, 0.112, 0.9843, 0.1131, 1.0, 0.1656, 0.9999, 0.112, 0.9843, 0.08237, 0.9617, 0.07272, 0.9723, 0.1131, 1.0, 0.08237, 0.9617, 0.112, 0.9843, 0.1131, 1.0, 0.07272, 0.9723, 0.02534, 0.9571, 0.07272, 0.9723, 0.08237, 0.9617, 0.03734, 0.9467, 0.07272, 0.9723, 0.02534, 0.9571, 0.03734, 0.9467, 0.08237, 0.9617, 0.02534, 0.9571, 0.003079, 0.9348, 0.0167, 0.9251, 0.03734, 0.9467, 0.03734, 0.9467, 0.0167, 0.9251, 0.003079, 0.9348, 0.02534, 0.9571, 0.0167, 0.9251, 0.01519, 0.9003, 0.0, 0.9029, 0.003079, 0.9348, 0.01519, 0.9003, 0.0167, 0.9251, 0.003079, 0.9348, 0.0, 0.9029, 0.0, 0.9029, 0.01527, 0.8791, 0.02683, 0.8799, 0.01519, 0.9003, 0.01519, 0.9003, 0.02683, 0.8799, 0.01527, 0.8791, 0.0, 0.9029, 0.7801, 0.8627, 0.7206, 0.89, 0.7215, 0.8442, 0.7791, 0.8468, 0.7206, 0.89, 0.7801, 0.8627, 0.7791, 0.8468, 0.7215, 0.8442, 0.7801, 0.8627, 0.841, 0.8042, 0.8376, 0.7899, 0.7791, 0.8468, 0.7791, 0.8468, 0.8376, 0.7899, 0.841, 0.8042, 0.7801, 0.8627, 0.8376, 0.7899, 0.9404, 0.7369, 0.9478, 0.75, 0.841, 0.8042, 0.9404, 0.7369, 0.8376, 0.7899, 0.841, 0.8042, 0.9478, 0.75, 0.9478, 0.75, 0.9862, 0.7317, 0.9754, 0.7197, 0.9404, 0.7369, 0.9404, 0.7369, 0.9754, 0.7197, 0.9862, 0.7317, 0.9478, 0.75, 0.9862, 0.7317, 0.9856, 0.714, 0.9734, 0.7018, 0.9754, 0.7197, 0.9754, 0.7197, 0.9734, 0.7018, 0.9856, 0.714, 0.9862, 0.7317, 0.9734, 0.7018, 0.9873, 0.6834, 1.0, 0.6956, 0.9856, 0.714, 0.9873, 0.6834, 0.9734, 0.7018, 0.9856, 0.714, 1.0, 0.6956, 1.0, 0.6956, 0.9976, 0.6845, 0.9836, 0.6685, 0.9873, 0.6834, 0.9873, 0.6834, 0.9836, 0.6685, 0.9976, 0.6845, 1.0, 0.6956, 0.7302, 0.7408, 0.7215, 0.8442, 0.6505, 0.8737, 0.6535, 0.7361, 0.8963, 0.6582, 0.893, 0.6522, 0.9034, 0.651, 0.893, 0.6522, 0.8963, 0.6582, 0.9034, 0.651, 0.7306, 0.7107, 0.6536, 0.7062, 0.6535, 0.7361, 0.7302, 0.7408, 0.6536, 0.7062, 0.7306, 0.7107, 0.7302, 0.7408, 0.6535, 0.7361, 0.6535, 0.7361, 0.5591, 0.7425, 0.5594, 0.7112, 0.6536, 0.7062, 0.5591, 0.7425, 0.6535, 0.7361, 0.6536, 0.7062, 0.5589, 0.7126, 0.5589, 0.7126, 0.4333, 0.7172, 0.433, 0.7471, 0.5591, 0.7425, 0.5591, 0.7425, 0.4471, 0.7466, 0.4489, 0.7164, 0.5594, 0.7112, 0.3809, 0.7353, 0.433, 0.7471, 0.4333, 0.7172, 0.383, 0.7057, 0.383, 0.7057, 0.3177, 0.675, 0.3155, 0.7046, 0.3809, 0.7353, 0.2664, 0.6898, 0.3155, 0.7046, 0.3177, 0.675, 0.27, 0.6607, 0.2676, 0.6619, 0.7306, 0.7107, 0.7711, 0.725, 0.7715, 0.7554, 0.7302, 0.7408, 0.7711, 0.725, 0.7306, 0.7107, 0.7302, 0.7408, 0.7715, 0.7554, 0.8196, 0.7146, 0.7711, 0.725, 0.7715, 0.7554, 0.8213, 0.7447, 0.8213, 0.7447, 0.7715, 0.7554, 0.7711, 0.725, 0.8196, 0.7146, 0.8196, 0.7146, 0.893, 0.6522, 0.8963, 0.6582, 0.8213, 0.7447, 0.893, 0.6522, 0.8196, 0.7146, 0.8213, 0.7447, 0.8963, 0.6582, 0.5427, 0.7099, 0.5257, 0.7125, 0.4333, 0.7172, 0.5589, 0.7126, 0.4432, 0.7138, 0.4659, 0.7135, 0.5594, 0.7112, 0.4489, 0.7164, 0.4364, 0.7161, 0.5337, 0.7121, 0.5427, 0.7099, 0.5589, 0.7126, 0.5589, 0.7126, 0.4517, 0.7137, 0.4432, 0.7138, 0.4364, 0.7161, 0.4333, 0.7172, 0.4333, 0.7172, 0.46, 0.699, 0.4748, 0.6915, 0.4677, 0.6642, 0.4548, 0.664, 0.5157, 0.7127, 0.5257, 0.7125, 0.5136, 0.6932, 0.5128, 0.693, 0.4659, 0.7135, 0.4432, 0.7138, 0.4548, 0.6996, 0.4692, 0.6948, 0.4746, 0.7135, 0.4659, 0.7135, 0.4692, 0.6948, 0.4748, 0.6915, 0.5337, 0.7121, 0.5078, 0.7135, 0.5097, 0.6962, 0.5268, 0.6986, 0.4517, 0.7137, 0.4845, 0.7132, 0.4797, 0.6969, 0.46, 0.699, 0.5268, 0.6986, 0.5097, 0.6962, 0.4797, 0.6969, 0.5128, 0.693, 0.5157, 0.7127, 0.4845, 0.7132, 0.4333, 0.7172, 0.4333, 0.7172, 0.4746, 0.7135, 0.5078, 0.7135, 0.5589, 0.7126, 0.5593, 0.7115, 0.8196, 0.7146, 0.8196, 0.7146, 0.893, 0.6522, 0.893, 0.6522, 0.7306, 0.7107, 0.6536, 0.7062, 0.6536, 0.7062, 0.6536, 0.7062, 0.6536, 0.7062, 0.7306, 0.7107, 0.2125, 0.8039, 0.2431, 0.8625, 0.2503, 0.9042, 0.2219, 0.9006, 0.2061, 0.8624, 0.1614, 0.8054, 0.1415, 0.7646, 0.1865, 0.7422, 0.1879, 0.7625, 0.3177, 0.675, 0.3177, 0.675, 0.27, 0.6607, 0.893, 0.6522, 0.893, 0.6522, 0.9034, 0.651, 0.9121, 0.65, 0.9121, 0.65, 0.9034, 0.651, 0.7711, 0.725, 0.8196, 0.7146, 0.8196, 0.7146, 0.7711, 0.725, 0.4659, 0.7135, 0.4746, 0.7135, 0.5593, 0.7115, 0.5594, 0.7112, 0.4432, 0.7138, 0.4517, 0.7137, 0.46, 0.699, 0.4548, 0.6996, 0.5078, 0.7135, 0.4746, 0.7135, 0.4748, 0.6915, 0.5097, 0.6962, 0.5097, 0.6962, 0.4748, 0.6915, 0.46, 0.699, 0.4797, 0.6969, 0.4845, 0.7132, 0.4517, 0.7137, 0.4333, 0.7172, 0.4333, 0.7172, 0.6536, 0.7062, 0.6536, 0.7062, 0.5593, 0.7115, 0.5589, 0.7126, 0.4333, 0.7172, 0.4333, 0.7172, 0.4333, 0.7172, 0.383, 0.7057, 0.383, 0.7057, 0.4333, 0.7172, 0.4333, 0.7172, 0.7306, 0.7107, 0.7306, 0.7107, 0.7711, 0.725, 0.7711, 0.725, 0.5257, 0.7125, 0.5157, 0.7127, 0.4333, 0.7172, 0.4333, 0.7172, 0.5128, 0.693, 0.5136, 0.6932, 0.5212, 0.6612, 0.5184, 0.6623, 0.5427, 0.7099, 0.5337, 0.7121, 0.5268, 0.6986, 0.531, 0.6981, 0.4845, 0.7132, 0.5157, 0.7127, 0.5128, 0.693, 0.4797, 0.6969, 0.5078, 0.7135, 0.5337, 0.7121, 0.5589, 0.7126, 0.5589, 0.7126, 0.4692, 0.6948, 0.4548, 0.6996, 0.4532, 0.6815, 0.4667, 0.6816, 0.4748, 0.6915, 0.4692, 0.6948, 0.4667, 0.6816, 0.467, 0.664, 0.4677, 0.6642, 0.4548, 0.6996, 0.46, 0.699, 0.4548, 0.664, 0.4543, 0.6642, 0.4532, 0.6815, 0.5279, 0.6613, 0.521, 0.6622, 0.5487, 0.4569, 0.5555, 0.4565, 0.531, 0.6981, 0.5268, 0.6986, 0.5299, 0.6613, 0.5339, 0.6618, 0.5136, 0.6932, 0.531, 0.6981, 0.5339, 0.6618, 0.5212, 0.6612, 0.5268, 0.6986, 0.5128, 0.693, 0.5184, 0.6623, 0.5299, 0.6613, 0.4567, 0.6639, 0.4543, 0.6642, 0.4548, 0.664, 0.4648, 0.6644, 0.4568, 0.6638, 0.4548, 0.664, 0.4677, 0.6642, 0.5311, 0.6619, 0.5233, 0.6612, 0.5212, 0.6612, 0.5339, 0.6618, 0.5279, 0.6613, 0.5311, 0.6619, 0.5339, 0.6618, 0.5299, 0.6613, 0.5233, 0.6612, 0.521, 0.6622, 0.5184, 0.6623, 0.5212, 0.6612, 0.521, 0.6622, 0.5279, 0.6613, 0.5299, 0.6613, 0.5184, 0.6623, 0.5311, 0.6619, 0.5279, 0.6613, 0.5555, 0.4565, 0.5619, 0.4337, 0.521, 0.6622, 0.5233, 0.6612, 0.5539, 0.4346, 0.5487, 0.4569, 0.5233, 0.6612, 0.5311, 0.6619, 0.5619, 0.4337, 0.5539, 0.4346, 0.01527, 0.8791, 0.01527, 0.8791, 0.02683, 0.8799, 0.02683, 0.8799, 0.9121, 0.65, 0.9034, 0.651, 0.8963, 0.6582, 0.9754, 0.7197, 0.9121, 0.65, 0.8963, 0.6582, 0.9404, 0.7369, 0.8963, 0.6582, 0.9034, 0.651, 0.9121, 0.65, 0.8963, 0.6582, 0.9121, 0.65, 0.9754, 0.7197, 0.9404, 0.7369, 0.6976, 0.4531, 0.6401, 0.4482, 0.6415, 0.4405, 0.6996, 0.4466, 0.2844, 0.775, 0.3679, 0.768, 0.3333, 0.8549, 0.2789, 0.7876, 0.3679, 0.768, 0.4324, 0.7564, 0.4248, 0.8816, 0.3333, 0.8549, 0.3827, 0.228, 0.3756, 0.2185, 0.3756, 0.1427, 0.3652, 0.1302, 0.4067, 0.1295, 0.4067, 0.1272, 0.5188, 0.1936, 0.7053, 0.3173, 0.8129, 0.3768, 0.8144, 0.3752, 0.8336, 0.3825, 0.9201, 0.4707, 0.9275, 0.4922, 0.8669, 0.4935, 0.7651, 0.4718, 0.7235, 0.4408, 0.5561, 0.2893, 0.491, 0.2418, 0.4816, 0.2494, 0.504, 0.2984, 0.5245, 0.3251, 0.5245, 0.3683, 0.5055, 0.3517, 0.7571, 0.2889, 0.737, 0.2818, 0.6874, 0.2312, 0.6882, 0.2297, 0.7029, 0.2367, 0.7056, 0.2371, 0.2734, 0.7664, 0.2844, 0.775, 0.2789, 0.7876, 0.2207, 0.7106, 0.2385, 0.705, 0.242, 0.7114, 0.2271, 0.7141, 0.383, 0.7057, 0.383, 0.7057, 0.3177, 0.675, 0.3177, 0.675, 0.1424, 0.7137, 0.1399, 0.7173, 0.1399, 0.7173, 0.467, 0.664, 0.4648, 0.6644, 0.4677, 0.6642, 0.2676, 0.6619, 0.2236, 0.6697, 0.2664, 0.6898])
me_flamingo_cell_002.materials.append(mat_material)
me_flamingo_cell_002.materials.append(mat_material_001)
me_flamingo_cell_002.materials.append(mat_material_002)
me_flamingo_cell_002.materials.append(mat_material_003)
me_flamingo_cell_002.use_remesh_fix_poles = True
me_flamingo_cell_002.use_remesh_preserve_attributes = False
me_flamingo_cell_002.use_mirror_vertex_groups = False
me_flamingo_cell_002.update()
me_flamingo_cell_003 = bpy.data.meshes.new('Flamingo_cell.003')
me_flamingo_cell_003.from_pydata([(0.2558, -0.4833, -0.6015), (0.2668, -0.4669, -0.6083), (0.2592, -0.4899, -0.6009), (0.2558, -0.8593, -3.234), (0.2191, -0.4783, -0.6053), (0.2168, -0.484, -0.604), (0.2152, -0.4785, -0.6109), (0.2152, -0.8538, -3.238), (0.2257, -0.4599, -0.611), (0.2257, -0.8348, -3.235), (0.2304, -0.4597, -0.604), (0.2329, -0.4541, -0.605), (0.2774, -0.4548, -0.5383), (0.2774, -0.4628, -0.609), (0.2592, -0.4864, -0.5388), (0.2668, -0.8429, -3.24), (0.2191, -0.4783, -0.6053), (0.2168, -0.484, -0.604), (0.2152, -0.4785, -0.6109), (0.2257, -0.4599, -0.611), (0.2304, -0.4597, -0.604), (0.2329, -0.4541, -0.605), (0.2774, -0.4548, -0.5383), (0.2592, -0.4864, -0.5388)], [], [(1, 0, 3, 15), (0, 1, 13, 2), (17, 16, 0, 2), (0, 16, 18, 7, 3), (5, 23, 22, 21, 20, 19, 6, 4), (18, 8, 9, 7), (8, 10, 1, 15, 9), (1, 10, 11, 13), (11, 12, 13), (12, 14, 2, 13), (14, 17, 2), (9, 15, 3, 7)])
me_flamingo_cell_003.polygons.foreach_set('material_index', [2, 1, 1, 2, 0, 2, 2, 1, 1, 1, 1, 2])
_k = set([(4, 5), (4, 6), (5, 23), (6, 19), (8, 10), (8, 18), (10, 11), (11, 12), (12, 14), (14, 17), (16, 17), (16, 18), (19, 20), (20, 21), (21, 22), (22, 23)])
me_flamingo_cell_003.attributes.new('sharp_edge', 'BOOLEAN', 'EDGE').data.foreach_set('value', [ (min(e.vertices), max(e.vertices)) in _k for e in me_flamingo_cell_003.edges])
_uv = me_flamingo_cell_003.uv_layers.new(name='UVMap')
_uv.uv.foreach_set('vector', [0.4613, 0.6632, 0.4544, 0.6649, 0.295, 0.001697, 0.3019, 0.0, 0.4544, 0.6649, 0.4613, 0.6632, 0.4631, 0.663, 0.4516, 0.665, 0.4541, 0.6642, 0.4565, 0.6639, 0.4544, 0.6649, 0.4516, 0.665, 0.4544, 0.6649, 0.4565, 0.6639, 0.4564, 0.6625, 0.2973, 0.0006517, 0.295, 0.001697, 0.544, 0.2336, 0.545, 0.2816, 0.5321, 0.2888, 0.5318, 0.2393, 0.5341, 0.2389, 0.5342, 0.2337, 0.5418, 0.2297, 0.5417, 0.2339, 0.4564, 0.6625, 0.4644, 0.6625, 0.3054, 0.00122, 0.2973, 0.0006517, 0.4644, 0.6625, 0.4644, 0.6643, 0.4613, 0.6632, 0.3019, 0.0, 0.3054, 0.00122, 0.4613, 0.6632, 0.4644, 0.6643, 0.4668, 0.664, 0.4631, 0.663, 0.4668, 0.664, 0.4665, 0.6808, 0.4631, 0.663, 0.4665, 0.6808, 0.4531, 0.6807, 0.4516, 0.665, 0.4631, 0.663, 0.4531, 0.6807, 0.4541, 0.6642, 0.4516, 0.665, 0.3054, 0.00122, 0.3019, 0.0, 0.295, 0.001697, 0.2973, 0.0006517])
me_flamingo_cell_003.materials.append(mat_material)
me_flamingo_cell_003.materials.append(mat_material_001)
me_flamingo_cell_003.materials.append(mat_material_002)
me_flamingo_cell_003.materials.append(mat_material_003)
me_flamingo_cell_003.use_remesh_fix_poles = True
me_flamingo_cell_003.use_remesh_preserve_attributes = False
me_flamingo_cell_003.use_mirror_vertex_groups = False
me_flamingo_cell_003.update()
me_flamingo_cell_005 = bpy.data.meshes.new('Flamingo_cell.005')
me_flamingo_cell_005.from_pydata([(-0.2573, -0.09734, -3.173), (-0.2657, -0.1157, -3.176), (-0.2051, -0.1048, -3.176), (-0.2573, -0.2297, -1.522), (-0.2657, -0.2485, -1.518), (-0.2051, -0.2446, -1.432), (-0.213, -0.2607, -1.43), (-0.213, -0.1211, -3.172), (-0.2573, -0.2297, -1.522), (-0.2657, -0.2485, -1.518), (-0.2051, -0.2446, -1.432), (-0.213, -0.2607, -1.43)], [], [(9, 8, 0, 1), (0, 2, 7, 1), (8, 10, 2, 0), (4, 11, 5, 3), (10, 6, 7, 2), (6, 9, 1, 7)])
me_flamingo_cell_005.polygons.foreach_set('material_index', [2, 2, 2, 0, 2, 2])
_k = set([(3, 4), (3, 5), (4, 11), (5, 11), (6, 9), (6, 10), (8, 9), (8, 10)])
me_flamingo_cell_005.attributes.new('sharp_edge', 'BOOLEAN', 'EDGE').data.foreach_set('value', [ (min(e.vertices), max(e.vertices)) in _k for e in me_flamingo_cell_005.edges])
_uv = me_flamingo_cell_005.uv_layers.new(name='UVMap')
_uv.uv.foreach_set('vector', [0.554, 0.4338, 0.562, 0.433, 0.6181, 0.0169, 0.6103, 0.01618, 0.6181, 0.0169, 0.6149, 0.0163, 0.608, 0.01721, 0.6103, 0.01618, 0.562, 0.433, 0.5557, 0.4557, 0.6149, 0.0163, 0.6181, 0.0169, 0.64, 0.1917, 0.6975, 0.2442, 0.6995, 0.2528, 0.6414, 0.2007, 0.5557, 0.4557, 0.5488, 0.4561, 0.608, 0.01721, 0.6149, 0.0163, 0.5488, 0.4561, 0.554, 0.4338, 0.6103, 0.01618, 0.608, 0.01721])
me_flamingo_cell_005.materials.append(mat_material)
me_flamingo_cell_005.materials.append(mat_material_001)
me_flamingo_cell_005.materials.append(mat_material_002)
me_flamingo_cell_005.materials.append(mat_material_003)
me_flamingo_cell_005.use_remesh_fix_poles = True
me_flamingo_cell_005.use_remesh_preserve_attributes = False
me_flamingo_cell_005.use_mirror_vertex_groups = False
me_flamingo_cell_005.update()

# ---- objects
ob_flamingo_cell_001 = bpy.data.objects.new('Flamingo_cell.001', me_flamingo_cell_004)
ob_flamingo_cell_002 = bpy.data.objects.new('Flamingo_cell.002', me_flamingo_cell_002)
ob_flamingo_cell_003 = bpy.data.objects.new('Flamingo_cell.003', me_flamingo_cell_003)
ob_flamingo_cell_004 = bpy.data.objects.new('Flamingo_cell.004', me_flamingo_cell_005)

# ---- transforms, parenting, visibility, modifiers, constraints
ob_flamingo_cell_001.location = (0.0, 1.121, 1.718)
ob_flamingo_cell_001.lineart.crease_threshold = 0.0
ob_flamingo_cell_002.location = (0.0, 1.121, 1.718)
ob_flamingo_cell_002.lineart.crease_threshold = 0.0
ob_flamingo_cell_003.location = (0.0, 1.121, 1.718)
ob_flamingo_cell_003.lineart.crease_threshold = 0.0
ob_flamingo_cell_004.location = (0.0, 1.121, 1.718)
ob_flamingo_cell_004.lineart.crease_threshold = 0.0

# ---- collection membership
col_collection.objects.link(ob_flamingo_cell_001)
col_collection.objects.link(ob_flamingo_cell_002)
col_collection.objects.link(ob_flamingo_cell_003)
col_collection.objects.link(ob_flamingo_cell_004)

# ---- scene / render settings (as saved in the file)
scene.frame_start = 1; scene.frame_end = 250; scene.frame_set(1)
scene.render.engine = 'BLENDER_EEVEE_NEXT'
scene.cycles.use_denoising = False
scene.cycles.samples = 128
scene.cycles.sampling_pattern = 'TABULATED_SOBOL'
scene.cycles.use_adaptive_sampling = False
scene.cycles.use_light_tree = False
scene.view_settings.view_transform = 'Filmic'
bpy.context.view_layer.update()

# ---- added for rendering (the .blend has no active camera and no usable light): camera, sun
cam_auto = bpy.data.cameras.new('AutoCamera')
cam_auto.lens = 50.0
cam_auto.sensor_width = 36.0
cam_auto.clip_end = 1000.0
ob_auto_camera = bpy.data.objects.new('AutoCamera', cam_auto)
scene.collection.objects.link(ob_auto_camera)
ob_auto_camera.location = (4.35066, -4.47541, 3.94287)
ob_auto_camera.rotation_euler = (1.09748, -7.21219e-08, 0.694738)
scene.camera = ob_auto_camera
light_auto_sun = bpy.data.lights.new('AutoSun', 'SUN')
light_auto_sun.energy = 3.0
light_auto_sun.angle = 0.0523599
ob_auto_sun = bpy.data.objects.new('AutoSun', light_auto_sun)
scene.collection.objects.link(ob_auto_sun)
ob_auto_sun.rotation_euler = (0.872665, 0.174533, 0.523599)
bpy.context.view_layer.update()
